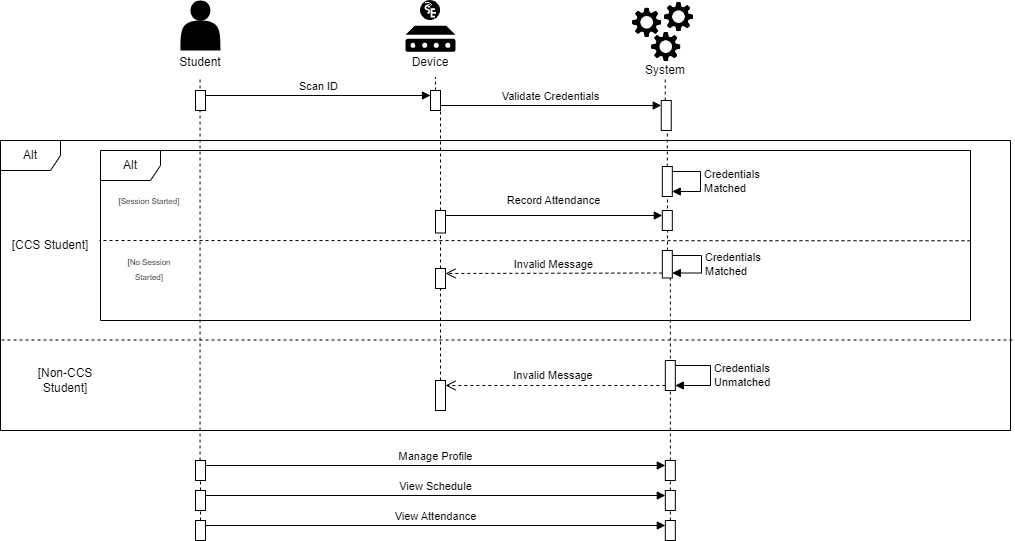

The diagram above was exported from draw.io. Its source (the exported page's mxGraphModel, read from the mxfile embedded in the PNG):
<mxGraphModel dx="1725" dy="435" grid="1" gridSize="10" guides="1" tooltips="1" connect="1" arrows="1" fold="1" page="1" pageScale="1" pageWidth="850" pageHeight="1100" math="0" shadow="0">
  <root>
    <mxCell id="0" />
    <mxCell id="1" parent="0" />
    <mxCell id="nAFYKltb640rM0BwKsQl-74" value="" style="endArrow=none;dashed=1;html=1;rounded=0;" parent="1" source="nAFYKltb640rM0BwKsQl-104" edge="1">
      <mxGeometry width="50" height="50" relative="1" as="geometry">
        <mxPoint x="655" y="590" as="sourcePoint" />
        <mxPoint x="656.8199999999997" y="170" as="targetPoint" />
      </mxGeometry>
    </mxCell>
    <mxCell id="nAFYKltb640rM0BwKsQl-49" value="" style="html=1;points=[[0,0,0,0,5],[0,1,0,0,-5],[1,0,0,0,5],[1,1,0,0,-5]];perimeter=orthogonalPerimeter;outlineConnect=0;targetShapes=umlLifeline;portConstraint=eastwest;newEdgeStyle={&quot;curved&quot;:0,&quot;rounded&quot;:0};" parent="1" vertex="1">
      <mxGeometry x="650.76" y="170" width="10" height="30" as="geometry" />
    </mxCell>
    <mxCell id="nAFYKltb640rM0BwKsQl-50" value="" style="endArrow=none;dashed=1;html=1;rounded=0;" parent="1" source="nAFYKltb640rM0BwKsQl-64" edge="1">
      <mxGeometry width="50" height="50" relative="1" as="geometry">
        <mxPoint x="425" y="406.5" as="sourcePoint" />
        <mxPoint x="425" y="146.5" as="targetPoint" />
      </mxGeometry>
    </mxCell>
    <mxCell id="nAFYKltb640rM0BwKsQl-51" value="" style="endArrow=none;dashed=1;html=1;rounded=0;" parent="1" source="nAFYKltb640rM0BwKsQl-49" edge="1">
      <mxGeometry width="50" height="50" relative="1" as="geometry">
        <mxPoint x="670" y="180" as="sourcePoint" />
        <mxPoint x="654.7299999999999" y="146.5" as="targetPoint" />
      </mxGeometry>
    </mxCell>
    <mxCell id="nAFYKltb640rM0BwKsQl-52" value="" style="group" parent="1" vertex="1" connectable="0">
      <mxGeometry x="160" y="70" width="220" height="76.5" as="geometry" />
    </mxCell>
    <mxCell id="nAFYKltb640rM0BwKsQl-53" value="" style="shape=actor;whiteSpace=wrap;html=1;fillColor=#000000;strokeColor=none;" parent="nAFYKltb640rM0BwKsQl-52" vertex="1">
      <mxGeometry x="10" width="40" height="50" as="geometry" />
    </mxCell>
    <mxCell id="nAFYKltb640rM0BwKsQl-54" value="Student" style="text;strokeColor=none;align=center;fillColor=none;html=1;verticalAlign=middle;whiteSpace=wrap;rounded=0;" parent="nAFYKltb640rM0BwKsQl-52" vertex="1">
      <mxGeometry x="-80" y="46.5" width="220" height="30" as="geometry" />
    </mxCell>
    <mxCell id="nAFYKltb640rM0BwKsQl-55" value="" style="group" parent="1" vertex="1" connectable="0">
      <mxGeometry x="620" y="70" width="70" height="85" as="geometry" />
    </mxCell>
    <mxCell id="nAFYKltb640rM0BwKsQl-56" value="" style="group" parent="nAFYKltb640rM0BwKsQl-55" vertex="1" connectable="0">
      <mxGeometry width="70" height="63.5" as="geometry" />
    </mxCell>
    <mxCell id="nAFYKltb640rM0BwKsQl-57" value="" style="shape=image;verticalLabelPosition=bottom;labelBackgroundColor=default;verticalAlign=top;aspect=fixed;imageAspect=0;image=data:image/png,(base64 omitted: 10764 chars);" parent="nAFYKltb640rM0BwKsQl-56" vertex="1">
      <mxGeometry y="5.594713656387666" width="33.33981526494896" height="33.33981526494896" as="geometry" />
    </mxCell>
    <mxCell id="nAFYKltb640rM0BwKsQl-58" value="" style="shape=image;verticalLabelPosition=bottom;labelBackgroundColor=default;verticalAlign=top;aspect=fixed;imageAspect=0;image=data:image/png,(base64 omitted: 10764 chars);" parent="nAFYKltb640rM0BwKsQl-56" vertex="1">
      <mxGeometry x="19.090909090909093" y="29.931718061674008" width="33.33981526494896" height="33.33981526494896" as="geometry" />
    </mxCell>
    <mxCell id="nAFYKltb640rM0BwKsQl-59" value="" style="shape=image;verticalLabelPosition=bottom;labelBackgroundColor=default;verticalAlign=top;aspect=fixed;imageAspect=0;image=data:image/png,(base64 omitted: 10764 chars);" parent="nAFYKltb640rM0BwKsQl-56" vertex="1">
      <mxGeometry x="31.818181818181824" width="33.33981526494896" height="33.33981526494896" as="geometry" />
    </mxCell>
    <mxCell id="nAFYKltb640rM0BwKsQl-60" value="System" style="text;strokeColor=none;align=center;fillColor=none;html=1;verticalAlign=middle;whiteSpace=wrap;rounded=0;" parent="nAFYKltb640rM0BwKsQl-55" vertex="1">
      <mxGeometry x="5" y="55" width="60" height="30" as="geometry" />
    </mxCell>
    <mxCell id="nAFYKltb640rM0BwKsQl-61" value="" style="endArrow=none;dashed=1;html=1;rounded=0;" parent="1" source="fJWAFdxCMJU2M8ZrQFOv-17" edge="1">
      <mxGeometry width="50" height="50" relative="1" as="geometry">
        <mxPoint x="189.55000000000018" y="590" as="sourcePoint" />
        <mxPoint x="189.55" y="146.5" as="targetPoint" />
      </mxGeometry>
    </mxCell>
    <mxCell id="nAFYKltb640rM0BwKsQl-62" value="" style="html=1;points=[[0,0,0,0,5],[0,1,0,0,-5],[1,0,0,0,5],[1,1,0,0,-5]];perimeter=orthogonalPerimeter;outlineConnect=0;targetShapes=umlLifeline;portConstraint=eastwest;newEdgeStyle={&quot;curved&quot;:0,&quot;rounded&quot;:0};" parent="1" vertex="1">
      <mxGeometry x="185" y="160" width="10" height="20" as="geometry" />
    </mxCell>
    <mxCell id="nAFYKltb640rM0BwKsQl-63" value="" style="endArrow=none;dashed=1;html=1;rounded=0;" parent="1" source="fJWAFdxCMJU2M8ZrQFOv-9" target="nAFYKltb640rM0BwKsQl-64" edge="1">
      <mxGeometry width="50" height="50" relative="1" as="geometry">
        <mxPoint x="430" y="680" as="sourcePoint" />
        <mxPoint x="425" y="146.5" as="targetPoint" />
        <Array as="points" />
      </mxGeometry>
    </mxCell>
    <mxCell id="nAFYKltb640rM0BwKsQl-64" value="" style="html=1;points=[[0,0,0,0,5],[0,1,0,0,-5],[1,0,0,0,5],[1,1,0,0,-5]];perimeter=orthogonalPerimeter;outlineConnect=0;targetShapes=umlLifeline;portConstraint=eastwest;newEdgeStyle={&quot;curved&quot;:0,&quot;rounded&quot;:0};" parent="1" vertex="1">
      <mxGeometry x="420" y="160" width="10" height="20" as="geometry" />
    </mxCell>
    <mxCell id="nAFYKltb640rM0BwKsQl-65" value="" style="group" parent="1" vertex="1" connectable="0">
      <mxGeometry x="390" y="70" width="60" height="76.5" as="geometry" />
    </mxCell>
    <mxCell id="nAFYKltb640rM0BwKsQl-66" value="" style="group" parent="nAFYKltb640rM0BwKsQl-65" vertex="1" connectable="0">
      <mxGeometry x="5" width="50" height="51.25" as="geometry" />
    </mxCell>
    <mxCell id="nAFYKltb640rM0BwKsQl-67" value="" style="sketch=0;aspect=fixed;pointerEvents=1;shadow=0;dashed=0;html=1;strokeColor=none;labelPosition=center;verticalLabelPosition=bottom;verticalAlign=top;align=center;fillColor=#000000;shape=mxgraph.mscae.enterprise.device" parent="nAFYKltb640rM0BwKsQl-66" vertex="1">
      <mxGeometry y="25.25" width="50" height="26" as="geometry" />
    </mxCell>
    <mxCell id="nAFYKltb640rM0BwKsQl-68" value="" style="shape=image;verticalLabelPosition=bottom;labelBackgroundColor=default;verticalAlign=top;aspect=fixed;imageAspect=0;image=data:image/svg+xml,(base64 omitted: 2580 chars);" parent="nAFYKltb640rM0BwKsQl-66" vertex="1">
      <mxGeometry x="15" width="20" height="20" as="geometry" />
    </mxCell>
    <mxCell id="nAFYKltb640rM0BwKsQl-69" value="Device" style="text;strokeColor=none;align=center;fillColor=none;html=1;verticalAlign=middle;whiteSpace=wrap;rounded=0;" parent="nAFYKltb640rM0BwKsQl-65" vertex="1">
      <mxGeometry y="46.5" width="60" height="30" as="geometry" />
    </mxCell>
    <mxCell id="nAFYKltb640rM0BwKsQl-70" style="edgeStyle=orthogonalEdgeStyle;rounded=0;orthogonalLoop=1;jettySize=auto;html=1;exitX=0.25;exitY=0;exitDx=0;exitDy=0;entryX=0.375;entryY=-0.025;entryDx=0;entryDy=0;entryPerimeter=0;" parent="nAFYKltb640rM0BwKsQl-65" source="nAFYKltb640rM0BwKsQl-69" target="nAFYKltb640rM0BwKsQl-69" edge="1">
      <mxGeometry relative="1" as="geometry" />
    </mxCell>
    <mxCell id="nAFYKltb640rM0BwKsQl-71" value="Scan ID" style="html=1;verticalAlign=bottom;endArrow=block;curved=0;rounded=0;exitX=1;exitY=0;exitDx=0;exitDy=5;exitPerimeter=0;entryX=0;entryY=0;entryDx=0;entryDy=5;entryPerimeter=0;" parent="1" source="nAFYKltb640rM0BwKsQl-62" target="nAFYKltb640rM0BwKsQl-64" edge="1">
      <mxGeometry width="80" relative="1" as="geometry">
        <mxPoint x="360" y="220" as="sourcePoint" />
        <mxPoint x="440" y="220" as="targetPoint" />
      </mxGeometry>
    </mxCell>
    <mxCell id="nAFYKltb640rM0BwKsQl-73" value="Validate Credentials" style="html=1;verticalAlign=bottom;endArrow=block;curved=0;rounded=0;entryX=0;entryY=0;entryDx=0;entryDy=5;entryPerimeter=0;" parent="1" source="nAFYKltb640rM0BwKsQl-64" target="nAFYKltb640rM0BwKsQl-49" edge="1">
      <mxGeometry width="80" relative="1" as="geometry">
        <mxPoint x="350" y="190" as="sourcePoint" />
        <mxPoint x="430" y="190" as="targetPoint" />
      </mxGeometry>
    </mxCell>
    <mxCell id="nAFYKltb640rM0BwKsQl-79" value="Alt" style="shape=umlFrame;whiteSpace=wrap;html=1;pointerEvents=0;" parent="1" vertex="1">
      <mxGeometry x="-10" y="210" width="1010" height="290" as="geometry" />
    </mxCell>
    <mxCell id="nAFYKltb640rM0BwKsQl-80" value="[CCS Student]" style="text;strokeColor=none;align=center;fillColor=none;html=1;verticalAlign=middle;whiteSpace=wrap;rounded=0;" parent="1" vertex="1">
      <mxGeometry y="300" width="80" height="30" as="geometry" />
    </mxCell>
    <mxCell id="nAFYKltb640rM0BwKsQl-82" value="" style="html=1;verticalAlign=bottom;endArrow=open;dashed=1;endSize=8;curved=0;rounded=0;exitX=0;exitY=1;exitDx=0;exitDy=-5;exitPerimeter=0;entryX=1;entryY=0;entryDx=0;entryDy=5;entryPerimeter=0;" parent="1" source="nAFYKltb640rM0BwKsQl-81" target="nAFYKltb640rM0BwKsQl-83" edge="1">
      <mxGeometry relative="1" as="geometry">
        <mxPoint x="540" y="449.09000000000003" as="sourcePoint" />
        <mxPoint x="460" y="449.09000000000003" as="targetPoint" />
      </mxGeometry>
    </mxCell>
    <mxCell id="nAFYKltb640rM0BwKsQl-84" value="[Non-CCS Student]" style="text;strokeColor=none;align=center;fillColor=none;html=1;verticalAlign=middle;whiteSpace=wrap;rounded=0;" parent="1" vertex="1">
      <mxGeometry x="20" y="435" width="70" height="30" as="geometry" />
    </mxCell>
    <mxCell id="nAFYKltb640rM0BwKsQl-87" value="&lt;font style=&quot;font-size: 11px;&quot;&gt;Invalid Message&lt;/font&gt;" style="text;strokeColor=none;align=center;fillColor=none;html=1;verticalAlign=middle;whiteSpace=wrap;rounded=0;" parent="1" vertex="1">
      <mxGeometry x="493.19" y="430" width="100" height="30" as="geometry" />
    </mxCell>
    <mxCell id="nAFYKltb640rM0BwKsQl-89" value="Alt" style="shape=umlFrame;whiteSpace=wrap;html=1;pointerEvents=0;" parent="1" vertex="1">
      <mxGeometry x="90" y="220" width="870" height="170" as="geometry" />
    </mxCell>
    <mxCell id="nAFYKltb640rM0BwKsQl-90" value="&lt;font style=&quot;font-size: 8px;&quot;&gt;[Session Started]&lt;/font&gt;" style="text;strokeColor=none;align=center;fillColor=none;html=1;verticalAlign=middle;whiteSpace=wrap;rounded=0;" parent="1" vertex="1">
      <mxGeometry x="103.92857142857143" y="255" width="69.64285714285714" height="30" as="geometry" />
    </mxCell>
    <mxCell id="nAFYKltb640rM0BwKsQl-91" value="&lt;font style=&quot;font-size: 8px;&quot;&gt;[No Session Started]&lt;/font&gt;" style="text;strokeColor=none;align=center;fillColor=none;html=1;verticalAlign=middle;whiteSpace=wrap;rounded=0;" parent="1" vertex="1">
      <mxGeometry x="103.92857142857143" y="322.5" width="69.64285714285714" height="30" as="geometry" />
    </mxCell>
    <mxCell id="nAFYKltb640rM0BwKsQl-93" value="" style="html=1;verticalAlign=bottom;endArrow=open;dashed=1;endSize=8;curved=0;rounded=0;entryX=1;entryY=0;entryDx=0;entryDy=5;entryPerimeter=0;exitX=0;exitY=1;exitDx=0;exitDy=-5;exitPerimeter=0;" parent="1" source="nAFYKltb640rM0BwKsQl-109" target="fJWAFdxCMJU2M8ZrQFOv-11" edge="1">
      <mxGeometry relative="1" as="geometry">
        <mxPoint x="855.0000000000002" y="360" as="sourcePoint" />
        <mxPoint x="187.5" y="330" as="targetPoint" />
      </mxGeometry>
    </mxCell>
    <mxCell id="nAFYKltb640rM0BwKsQl-95" value="&lt;span style=&quot;font-size: 11px;&quot;&gt;Record Attendance&lt;/span&gt;" style="text;strokeColor=none;align=center;fillColor=none;html=1;verticalAlign=middle;whiteSpace=wrap;rounded=0;" parent="1" vertex="1">
      <mxGeometry x="480.51" y="255" width="125.35714285714285" height="30" as="geometry" />
    </mxCell>
    <mxCell id="nAFYKltb640rM0BwKsQl-96" value="&lt;font style=&quot;font-size: 11px;&quot;&gt;Invalid Message&lt;/font&gt;" style="text;strokeColor=none;align=center;fillColor=none;html=1;verticalAlign=middle;whiteSpace=wrap;rounded=0;" parent="1" vertex="1">
      <mxGeometry x="480.51" y="318.75" width="125.35714285714285" height="30" as="geometry" />
    </mxCell>
    <mxCell id="nAFYKltb640rM0BwKsQl-110" value="" style="endArrow=none;dashed=1;html=1;rounded=0;exitX=1;exitY=0.531;exitDx=0;exitDy=0;exitPerimeter=0;" parent="1" source="nAFYKltb640rM0BwKsQl-89" edge="1">
      <mxGeometry width="50" height="50" relative="1" as="geometry">
        <mxPoint x="200" y="610" as="sourcePoint" />
        <mxPoint x="89" y="310" as="targetPoint" />
      </mxGeometry>
    </mxCell>
    <mxCell id="nAFYKltb640rM0BwKsQl-116" value="" style="endArrow=none;dashed=1;html=1;rounded=0;exitX=1.002;exitY=0.688;exitDx=0;exitDy=0;exitPerimeter=0;entryX=0;entryY=0.688;entryDx=0;entryDy=0;entryPerimeter=0;" parent="1" source="nAFYKltb640rM0BwKsQl-79" target="nAFYKltb640rM0BwKsQl-79" edge="1">
      <mxGeometry width="50" height="50" relative="1" as="geometry">
        <mxPoint x="200" y="610" as="sourcePoint" />
        <mxPoint x="200" y="540" as="targetPoint" />
      </mxGeometry>
    </mxCell>
    <mxCell id="nAFYKltb640rM0BwKsQl-83" value="" style="html=1;points=[[0,0,0,0,5],[0,1,0,0,-5],[1,0,0,0,5],[1,1,0,0,-5]];perimeter=orthogonalPerimeter;outlineConnect=0;targetShapes=umlLifeline;portConstraint=eastwest;newEdgeStyle={&quot;curved&quot;:0,&quot;rounded&quot;:0};" parent="1" vertex="1">
      <mxGeometry x="425" y="450" width="10" height="30" as="geometry" />
    </mxCell>
    <mxCell id="fJWAFdxCMJU2M8ZrQFOv-1" value="" style="endArrow=none;dashed=1;html=1;rounded=0;" edge="1" parent="1">
      <mxGeometry width="50" height="50" relative="1" as="geometry">
        <mxPoint x="657" y="320" as="sourcePoint" />
        <mxPoint x="657" y="266" as="targetPoint" />
        <Array as="points">
          <mxPoint x="657" y="310" />
        </Array>
      </mxGeometry>
    </mxCell>
    <mxCell id="nAFYKltb640rM0BwKsQl-104" value="" style="html=1;points=[[0,0,0,0,5],[0,1,0,0,-5],[1,0,0,0,5],[1,1,0,0,-5]];perimeter=orthogonalPerimeter;outlineConnect=0;targetShapes=umlLifeline;portConstraint=eastwest;newEdgeStyle={&quot;curved&quot;:0,&quot;rounded&quot;:0};" parent="1" vertex="1">
      <mxGeometry x="651.82" y="236" width="10" height="30" as="geometry" />
    </mxCell>
    <mxCell id="fJWAFdxCMJU2M8ZrQFOv-3" value="&lt;span style=&quot;text-align: center; text-wrap: wrap; background-color: rgb(251, 251, 251);&quot;&gt;Credentials Matched&lt;/span&gt;" style="html=1;align=left;spacingLeft=2;endArrow=block;rounded=0;edgeStyle=orthogonalEdgeStyle;curved=0;rounded=0;entryX=1;entryY=1;entryDx=0;entryDy=-5;entryPerimeter=0;exitX=1;exitY=0;exitDx=0;exitDy=5;exitPerimeter=0;" edge="1" target="nAFYKltb640rM0BwKsQl-104" parent="1" source="nAFYKltb640rM0BwKsQl-104">
      <mxGeometry relative="1" as="geometry">
        <mxPoint x="660" y="240" as="sourcePoint" />
        <Array as="points">
          <mxPoint x="690" y="241" />
          <mxPoint x="690" y="261" />
        </Array>
        <mxPoint x="665" y="270" as="targetPoint" />
      </mxGeometry>
    </mxCell>
    <mxCell id="fJWAFdxCMJU2M8ZrQFOv-6" value="" style="endArrow=none;dashed=1;html=1;rounded=0;" edge="1" parent="1" source="fJWAFdxCMJU2M8ZrQFOv-19" target="nAFYKltb640rM0BwKsQl-109">
      <mxGeometry width="50" height="50" relative="1" as="geometry">
        <mxPoint x="660" y="740" as="sourcePoint" />
        <mxPoint x="657" y="260" as="targetPoint" />
      </mxGeometry>
    </mxCell>
    <mxCell id="nAFYKltb640rM0BwKsQl-109" value="" style="html=1;points=[[0,0,0,0,5],[0,1,0,0,-5],[1,0,0,0,5],[1,1,0,0,-5]];perimeter=orthogonalPerimeter;outlineConnect=0;targetShapes=umlLifeline;portConstraint=eastwest;newEdgeStyle={&quot;curved&quot;:0,&quot;rounded&quot;:0};" parent="1" vertex="1">
      <mxGeometry x="651.82" y="320" width="10" height="27.5" as="geometry" />
    </mxCell>
    <mxCell id="fJWAFdxCMJU2M8ZrQFOv-8" value="&lt;span style=&quot;text-align: center; text-wrap: wrap; background-color: rgb(251, 251, 251);&quot;&gt;Credentials Matched&lt;/span&gt;" style="html=1;align=left;spacingLeft=2;endArrow=block;rounded=0;edgeStyle=orthogonalEdgeStyle;curved=0;rounded=0;exitX=1;exitY=0;exitDx=0;exitDy=5;exitPerimeter=0;entryX=1;entryY=1;entryDx=0;entryDy=-5;entryPerimeter=0;" edge="1" target="nAFYKltb640rM0BwKsQl-109" parent="1" source="nAFYKltb640rM0BwKsQl-109">
      <mxGeometry relative="1" as="geometry">
        <mxPoint x="660.76" y="317.49" as="sourcePoint" />
        <Array as="points">
          <mxPoint x="691" y="325" />
          <mxPoint x="691" y="342" />
        </Array>
        <mxPoint x="665.7599999999999" y="347.4968027210885" as="targetPoint" />
      </mxGeometry>
    </mxCell>
    <mxCell id="fJWAFdxCMJU2M8ZrQFOv-10" value="" style="endArrow=none;dashed=1;html=1;rounded=0;" edge="1" parent="1" source="fJWAFdxCMJU2M8ZrQFOv-11" target="fJWAFdxCMJU2M8ZrQFOv-9">
      <mxGeometry width="50" height="50" relative="1" as="geometry">
        <mxPoint x="430" y="430" as="sourcePoint" />
        <mxPoint x="430" y="180" as="targetPoint" />
        <Array as="points" />
      </mxGeometry>
    </mxCell>
    <mxCell id="fJWAFdxCMJU2M8ZrQFOv-9" value="" style="html=1;points=[[0,0,0,0,5],[0,1,0,0,-5],[1,0,0,0,5],[1,1,0,0,-5]];perimeter=orthogonalPerimeter;outlineConnect=0;targetShapes=umlLifeline;portConstraint=eastwest;newEdgeStyle={&quot;curved&quot;:0,&quot;rounded&quot;:0};" vertex="1" parent="1">
      <mxGeometry x="425" y="280" width="10" height="22.5" as="geometry" />
    </mxCell>
    <mxCell id="fJWAFdxCMJU2M8ZrQFOv-12" value="" style="endArrow=none;dashed=1;html=1;rounded=0;" edge="1" parent="1" source="nAFYKltb640rM0BwKsQl-83" target="fJWAFdxCMJU2M8ZrQFOv-11">
      <mxGeometry width="50" height="50" relative="1" as="geometry">
        <mxPoint x="430" y="430" as="sourcePoint" />
        <mxPoint x="430" y="283" as="targetPoint" />
        <Array as="points" />
      </mxGeometry>
    </mxCell>
    <mxCell id="fJWAFdxCMJU2M8ZrQFOv-11" value="" style="html=1;points=[[0,0,0,0,5],[0,1,0,0,-5],[1,0,0,0,5],[1,1,0,0,-5]];perimeter=orthogonalPerimeter;outlineConnect=0;targetShapes=umlLifeline;portConstraint=eastwest;newEdgeStyle={&quot;curved&quot;:0,&quot;rounded&quot;:0};" vertex="1" parent="1">
      <mxGeometry x="425" y="338" width="10" height="20" as="geometry" />
    </mxCell>
    <mxCell id="nAFYKltb640rM0BwKsQl-81" value="" style="html=1;points=[[0,0,0,0,5],[0,1,0,0,-5],[1,0,0,0,5],[1,1,0,0,-5]];perimeter=orthogonalPerimeter;outlineConnect=0;targetShapes=umlLifeline;portConstraint=eastwest;newEdgeStyle={&quot;curved&quot;:0,&quot;rounded&quot;:0};" parent="1" vertex="1">
      <mxGeometry x="654.82" y="430" width="10" height="30" as="geometry" />
    </mxCell>
    <mxCell id="fJWAFdxCMJU2M8ZrQFOv-14" value="&lt;span style=&quot;text-align: center; text-wrap: wrap; background-color: rgb(251, 251, 251);&quot;&gt;Credentials Unmatched&lt;/span&gt;" style="html=1;align=left;spacingLeft=2;endArrow=block;rounded=0;edgeStyle=orthogonalEdgeStyle;curved=0;rounded=0;exitX=1;exitY=0;exitDx=0;exitDy=5;exitPerimeter=0;entryX=1;entryY=1;entryDx=0;entryDy=-5;entryPerimeter=0;" edge="1" target="nAFYKltb640rM0BwKsQl-81" parent="1" source="nAFYKltb640rM0BwKsQl-81">
      <mxGeometry relative="1" as="geometry">
        <mxPoint x="670" y="430" as="sourcePoint" />
        <Array as="points">
          <mxPoint x="700" y="435" />
          <mxPoint x="700" y="455" />
        </Array>
        <mxPoint x="675" y="460" as="targetPoint" />
      </mxGeometry>
    </mxCell>
    <mxCell id="fJWAFdxCMJU2M8ZrQFOv-15" value="" style="html=1;verticalAlign=bottom;endArrow=block;curved=0;rounded=0;exitX=1;exitY=0;exitDx=0;exitDy=5;exitPerimeter=0;entryX=0;entryY=0;entryDx=0;entryDy=5;entryPerimeter=0;" edge="1" parent="1" source="fJWAFdxCMJU2M8ZrQFOv-9" target="fJWAFdxCMJU2M8ZrQFOv-16">
      <mxGeometry width="80" relative="1" as="geometry">
        <mxPoint x="480" y="310" as="sourcePoint" />
        <mxPoint x="560" y="310" as="targetPoint" />
      </mxGeometry>
    </mxCell>
    <mxCell id="fJWAFdxCMJU2M8ZrQFOv-16" value="" style="html=1;points=[[0,0,0,0,5],[0,1,0,0,-5],[1,0,0,0,5],[1,1,0,0,-5]];perimeter=orthogonalPerimeter;outlineConnect=0;targetShapes=umlLifeline;portConstraint=eastwest;newEdgeStyle={&quot;curved&quot;:0,&quot;rounded&quot;:0};" vertex="1" parent="1">
      <mxGeometry x="651.82" y="280" width="10" height="20" as="geometry" />
    </mxCell>
    <mxCell id="fJWAFdxCMJU2M8ZrQFOv-18" value="" style="endArrow=none;dashed=1;html=1;rounded=0;" edge="1" parent="1" source="fJWAFdxCMJU2M8ZrQFOv-29" target="fJWAFdxCMJU2M8ZrQFOv-17">
      <mxGeometry width="50" height="50" relative="1" as="geometry">
        <mxPoint x="200" y="630" as="sourcePoint" />
        <mxPoint x="189.55" y="146.5" as="targetPoint" />
      </mxGeometry>
    </mxCell>
    <mxCell id="fJWAFdxCMJU2M8ZrQFOv-17" value="" style="html=1;points=[[0,0,0,0,5],[0,1,0,0,-5],[1,0,0,0,5],[1,1,0,0,-5]];perimeter=orthogonalPerimeter;outlineConnect=0;targetShapes=umlLifeline;portConstraint=eastwest;newEdgeStyle={&quot;curved&quot;:0,&quot;rounded&quot;:0};" vertex="1" parent="1">
      <mxGeometry x="185" y="530" width="10" height="20" as="geometry" />
    </mxCell>
    <mxCell id="fJWAFdxCMJU2M8ZrQFOv-20" value="" style="endArrow=none;dashed=1;html=1;rounded=0;" edge="1" parent="1" source="fJWAFdxCMJU2M8ZrQFOv-23" target="fJWAFdxCMJU2M8ZrQFOv-19">
      <mxGeometry width="50" height="50" relative="1" as="geometry">
        <mxPoint x="660" y="740" as="sourcePoint" />
        <mxPoint x="660" y="348" as="targetPoint" />
      </mxGeometry>
    </mxCell>
    <mxCell id="fJWAFdxCMJU2M8ZrQFOv-19" value="" style="html=1;points=[[0,0,0,0,5],[0,1,0,0,-5],[1,0,0,0,5],[1,1,0,0,-5]];perimeter=orthogonalPerimeter;outlineConnect=0;targetShapes=umlLifeline;portConstraint=eastwest;newEdgeStyle={&quot;curved&quot;:0,&quot;rounded&quot;:0};" vertex="1" parent="1">
      <mxGeometry x="654.82" y="530" width="10" height="20" as="geometry" />
    </mxCell>
    <mxCell id="fJWAFdxCMJU2M8ZrQFOv-21" value="Manage Profile" style="html=1;verticalAlign=bottom;endArrow=block;curved=0;rounded=0;exitX=1;exitY=0;exitDx=0;exitDy=5;exitPerimeter=0;entryX=0;entryY=0;entryDx=0;entryDy=5;entryPerimeter=0;" edge="1" parent="1" source="fJWAFdxCMJU2M8ZrQFOv-17" target="fJWAFdxCMJU2M8ZrQFOv-19">
      <mxGeometry width="80" relative="1" as="geometry">
        <mxPoint x="240" y="570" as="sourcePoint" />
        <mxPoint x="490" y="570" as="targetPoint" />
      </mxGeometry>
    </mxCell>
    <mxCell id="fJWAFdxCMJU2M8ZrQFOv-22" value="" style="html=1;points=[[0,0,0,0,5],[0,1,0,0,-5],[1,0,0,0,5],[1,1,0,0,-5]];perimeter=orthogonalPerimeter;outlineConnect=0;targetShapes=umlLifeline;portConstraint=eastwest;newEdgeStyle={&quot;curved&quot;:0,&quot;rounded&quot;:0};" vertex="1" parent="1">
      <mxGeometry x="185" y="560" width="10" height="20" as="geometry" />
    </mxCell>
    <mxCell id="fJWAFdxCMJU2M8ZrQFOv-24" value="" style="endArrow=none;dashed=1;html=1;rounded=0;" edge="1" parent="1" source="fJWAFdxCMJU2M8ZrQFOv-31" target="fJWAFdxCMJU2M8ZrQFOv-23">
      <mxGeometry width="50" height="50" relative="1" as="geometry">
        <mxPoint x="660" y="740" as="sourcePoint" />
        <mxPoint x="660" y="560" as="targetPoint" />
      </mxGeometry>
    </mxCell>
    <mxCell id="fJWAFdxCMJU2M8ZrQFOv-23" value="" style="html=1;points=[[0,0,0,0,5],[0,1,0,0,-5],[1,0,0,0,5],[1,1,0,0,-5]];perimeter=orthogonalPerimeter;outlineConnect=0;targetShapes=umlLifeline;portConstraint=eastwest;newEdgeStyle={&quot;curved&quot;:0,&quot;rounded&quot;:0};" vertex="1" parent="1">
      <mxGeometry x="654.82" y="560" width="10" height="20" as="geometry" />
    </mxCell>
    <mxCell id="fJWAFdxCMJU2M8ZrQFOv-25" value="View Schedule" style="html=1;verticalAlign=bottom;endArrow=block;curved=0;rounded=0;exitX=1;exitY=0;exitDx=0;exitDy=5;exitPerimeter=0;entryX=0;entryY=0;entryDx=0;entryDy=5;entryPerimeter=0;" edge="1" parent="1" source="fJWAFdxCMJU2M8ZrQFOv-22" target="fJWAFdxCMJU2M8ZrQFOv-23">
      <mxGeometry width="80" relative="1" as="geometry">
        <mxPoint x="410" y="560" as="sourcePoint" />
        <mxPoint x="490" y="560" as="targetPoint" />
      </mxGeometry>
    </mxCell>
    <mxCell id="fJWAFdxCMJU2M8ZrQFOv-29" value="" style="html=1;points=[[0,0,0,0,5],[0,1,0,0,-5],[1,0,0,0,5],[1,1,0,0,-5]];perimeter=orthogonalPerimeter;outlineConnect=0;targetShapes=umlLifeline;portConstraint=eastwest;newEdgeStyle={&quot;curved&quot;:0,&quot;rounded&quot;:0};" vertex="1" parent="1">
      <mxGeometry x="185" y="590" width="10" height="20" as="geometry" />
    </mxCell>
    <mxCell id="fJWAFdxCMJU2M8ZrQFOv-30" value="View Attendance" style="html=1;verticalAlign=bottom;endArrow=block;curved=0;rounded=0;exitX=1;exitY=0;exitDx=0;exitDy=5;exitPerimeter=0;entryX=0;entryY=0;entryDx=0;entryDy=5;entryPerimeter=0;" edge="1" source="fJWAFdxCMJU2M8ZrQFOv-29" target="fJWAFdxCMJU2M8ZrQFOv-31" parent="1">
      <mxGeometry width="80" relative="1" as="geometry">
        <mxPoint x="410" y="590" as="sourcePoint" />
        <mxPoint x="490" y="590" as="targetPoint" />
      </mxGeometry>
    </mxCell>
    <mxCell id="fJWAFdxCMJU2M8ZrQFOv-31" value="" style="html=1;points=[[0,0,0,0,5],[0,1,0,0,-5],[1,0,0,0,5],[1,1,0,0,-5]];perimeter=orthogonalPerimeter;outlineConnect=0;targetShapes=umlLifeline;portConstraint=eastwest;newEdgeStyle={&quot;curved&quot;:0,&quot;rounded&quot;:0};" vertex="1" parent="1">
      <mxGeometry x="654.82" y="590" width="10" height="20" as="geometry" />
    </mxCell>
  </root>
</mxGraphModel>